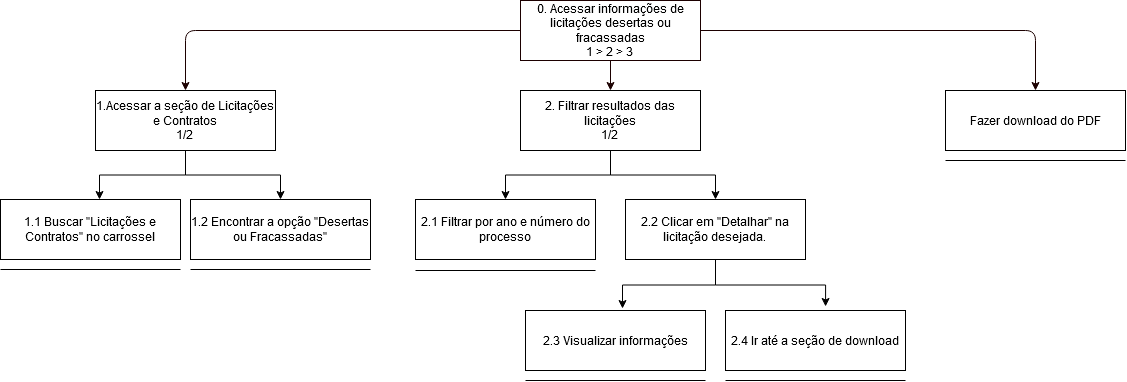

The diagram above was exported from draw.io. Its source (the exported page's mxGraphModel, read from the mxfile embedded in the PNG):
<mxGraphModel dx="2284" dy="773" grid="1" gridSize="10" guides="1" tooltips="1" connect="1" arrows="1" fold="1" page="1" pageScale="1" pageWidth="850" pageHeight="1100" math="0" shadow="0">
  <root>
    <mxCell id="0" />
    <mxCell id="1" parent="0" />
    <mxCell id="2" value="&lt;div&gt;0. Acessar informações de licitações desertas ou fracassadas&lt;/div&gt;&lt;div&gt;1 &amp;gt; 2 &amp;gt; 3&lt;br&gt;&lt;/div&gt;" style="rounded=0;whiteSpace=wrap;html=1;align=center;fillColor=none;strokeColor=#1C0000;" parent="1" vertex="1">
      <mxGeometry x="335" y="50" width="180" height="60" as="geometry" />
    </mxCell>
    <mxCell id="XGlTkWnCYmpcpG0SCCWp-10" style="edgeStyle=orthogonalEdgeStyle;rounded=0;orthogonalLoop=1;jettySize=auto;html=1;exitX=0.5;exitY=1;exitDx=0;exitDy=0;" edge="1" parent="1" source="3" target="XGlTkWnCYmpcpG0SCCWp-9">
      <mxGeometry relative="1" as="geometry" />
    </mxCell>
    <mxCell id="3" value="&lt;div&gt;1.Acessar a seção de Licitações e Contratos&lt;/div&gt;&lt;div&gt;1/2&lt;br&gt;&lt;/div&gt;" style="rounded=0;whiteSpace=wrap;html=1;align=center;fillColor=none;strokeColor=default;" parent="1" vertex="1">
      <mxGeometry x="-90" y="140" width="180" height="60" as="geometry" />
    </mxCell>
    <mxCell id="XGlTkWnCYmpcpG0SCCWp-16" style="edgeStyle=orthogonalEdgeStyle;rounded=0;orthogonalLoop=1;jettySize=auto;html=1;exitX=0.5;exitY=1;exitDx=0;exitDy=0;entryX=0.5;entryY=0;entryDx=0;entryDy=0;" edge="1" parent="1" source="4" target="XGlTkWnCYmpcpG0SCCWp-15">
      <mxGeometry relative="1" as="geometry" />
    </mxCell>
    <mxCell id="XGlTkWnCYmpcpG0SCCWp-17" style="edgeStyle=orthogonalEdgeStyle;rounded=0;orthogonalLoop=1;jettySize=auto;html=1;exitX=0.5;exitY=1;exitDx=0;exitDy=0;entryX=0.5;entryY=0;entryDx=0;entryDy=0;" edge="1" parent="1" source="4" target="XGlTkWnCYmpcpG0SCCWp-14">
      <mxGeometry relative="1" as="geometry" />
    </mxCell>
    <mxCell id="4" value="&lt;div&gt;2. Filtrar resultados das licitações&lt;/div&gt;&lt;div&gt;1/2&lt;br&gt;&lt;/div&gt;" style="rounded=0;whiteSpace=wrap;html=1;align=center;fillColor=none;strokeColor=default;" parent="1" vertex="1">
      <mxGeometry x="335" y="140" width="180" height="60" as="geometry" />
    </mxCell>
    <mxCell id="5" value="Fazer download do PDF" style="rounded=0;whiteSpace=wrap;html=1;align=center;fillColor=none;strokeColor=default;" parent="1" vertex="1">
      <mxGeometry x="760" y="140" width="180" height="60" as="geometry" />
    </mxCell>
    <mxCell id="6" style="edgeStyle=orthogonalEdgeStyle;rounded=1;strokeColor=#1C0000;" parent="1" source="2" target="3" edge="1">
      <mxGeometry relative="1" as="geometry" />
    </mxCell>
    <mxCell id="7" style="edgeStyle=orthogonalEdgeStyle;rounded=1;strokeColor=#1C0000;" parent="1" source="2" target="4" edge="1">
      <mxGeometry relative="1" as="geometry" />
    </mxCell>
    <mxCell id="8" style="edgeStyle=orthogonalEdgeStyle;rounded=1;strokeColor=#1C0000;" parent="1" source="2" target="5" edge="1">
      <mxGeometry relative="1" as="geometry" />
    </mxCell>
    <mxCell id="XGlTkWnCYmpcpG0SCCWp-8" value="&lt;div&gt;1.1 Buscar &quot;Licitações e Contratos&quot; no carrossel&lt;br&gt;&lt;/div&gt;" style="rounded=0;whiteSpace=wrap;html=1;align=center;fillColor=none;strokeColor=default;" vertex="1" parent="1">
      <mxGeometry x="-185" y="249" width="180" height="60" as="geometry" />
    </mxCell>
    <mxCell id="XGlTkWnCYmpcpG0SCCWp-9" value="&lt;div&gt;1.2 Encontrar a opção &quot;Desertas ou Fracassadas&quot;&lt;br&gt;&lt;/div&gt;" style="rounded=0;whiteSpace=wrap;html=1;align=center;fillColor=none;strokeColor=default;" vertex="1" parent="1">
      <mxGeometry x="5" y="249" width="180" height="60" as="geometry" />
    </mxCell>
    <mxCell id="XGlTkWnCYmpcpG0SCCWp-11" style="edgeStyle=orthogonalEdgeStyle;rounded=0;orthogonalLoop=1;jettySize=auto;html=1;exitX=0.5;exitY=1;exitDx=0;exitDy=0;entryX=0.55;entryY=0;entryDx=0;entryDy=0;entryPerimeter=0;" edge="1" parent="1" source="3" target="XGlTkWnCYmpcpG0SCCWp-8">
      <mxGeometry relative="1" as="geometry" />
    </mxCell>
    <mxCell id="XGlTkWnCYmpcpG0SCCWp-12" value="" style="endArrow=none;html=1;rounded=0;" edge="1" parent="1">
      <mxGeometry width="50" height="50" relative="1" as="geometry">
        <mxPoint x="-185" y="319" as="sourcePoint" />
        <mxPoint x="-5" y="319" as="targetPoint" />
      </mxGeometry>
    </mxCell>
    <mxCell id="XGlTkWnCYmpcpG0SCCWp-13" value="" style="endArrow=none;html=1;rounded=0;" edge="1" parent="1">
      <mxGeometry width="50" height="50" relative="1" as="geometry">
        <mxPoint x="5" y="319" as="sourcePoint" />
        <mxPoint x="185" y="319" as="targetPoint" />
      </mxGeometry>
    </mxCell>
    <mxCell id="XGlTkWnCYmpcpG0SCCWp-14" value="&lt;div&gt;2.1 Filtrar por ano e número do processo&lt;br&gt;&lt;/div&gt;" style="rounded=0;whiteSpace=wrap;html=1;align=center;fillColor=none;strokeColor=default;" vertex="1" parent="1">
      <mxGeometry x="230" y="249" width="180" height="60" as="geometry" />
    </mxCell>
    <mxCell id="XGlTkWnCYmpcpG0SCCWp-15" value="&lt;div&gt;2.2 Clicar em &quot;Detalhar&quot; na licitação desejada.&lt;br&gt;&lt;/div&gt;" style="rounded=0;whiteSpace=wrap;html=1;align=center;fillColor=none;strokeColor=default;" vertex="1" parent="1">
      <mxGeometry x="440" y="249" width="180" height="60" as="geometry" />
    </mxCell>
    <mxCell id="XGlTkWnCYmpcpG0SCCWp-18" value="" style="endArrow=none;html=1;rounded=0;" edge="1" parent="1">
      <mxGeometry width="50" height="50" relative="1" as="geometry">
        <mxPoint x="230" y="320" as="sourcePoint" />
        <mxPoint x="410" y="320" as="targetPoint" />
      </mxGeometry>
    </mxCell>
    <mxCell id="XGlTkWnCYmpcpG0SCCWp-20" value="2.3 Visualizar informações" style="rounded=0;whiteSpace=wrap;html=1;align=center;fillColor=none;strokeColor=default;" vertex="1" parent="1">
      <mxGeometry x="340" y="360" width="180" height="60" as="geometry" />
    </mxCell>
    <mxCell id="XGlTkWnCYmpcpG0SCCWp-21" value="2.4 Ir até a seção de download" style="rounded=0;whiteSpace=wrap;html=1;align=center;fillColor=none;strokeColor=default;" vertex="1" parent="1">
      <mxGeometry x="540" y="360" width="180" height="60" as="geometry" />
    </mxCell>
    <mxCell id="XGlTkWnCYmpcpG0SCCWp-22" style="edgeStyle=orthogonalEdgeStyle;rounded=0;orthogonalLoop=1;jettySize=auto;html=1;exitX=0.5;exitY=1;exitDx=0;exitDy=0;entryX=0.539;entryY=-0.033;entryDx=0;entryDy=0;entryPerimeter=0;" edge="1" parent="1" source="XGlTkWnCYmpcpG0SCCWp-15" target="XGlTkWnCYmpcpG0SCCWp-20">
      <mxGeometry relative="1" as="geometry" />
    </mxCell>
    <mxCell id="XGlTkWnCYmpcpG0SCCWp-23" style="edgeStyle=orthogonalEdgeStyle;rounded=0;orthogonalLoop=1;jettySize=auto;html=1;exitX=0.5;exitY=1;exitDx=0;exitDy=0;entryX=0.556;entryY=-0.067;entryDx=0;entryDy=0;entryPerimeter=0;" edge="1" parent="1" source="XGlTkWnCYmpcpG0SCCWp-15" target="XGlTkWnCYmpcpG0SCCWp-21">
      <mxGeometry relative="1" as="geometry" />
    </mxCell>
    <mxCell id="XGlTkWnCYmpcpG0SCCWp-24" value="" style="endArrow=none;html=1;rounded=0;" edge="1" parent="1">
      <mxGeometry width="50" height="50" relative="1" as="geometry">
        <mxPoint x="340" y="430" as="sourcePoint" />
        <mxPoint x="520" y="430" as="targetPoint" />
      </mxGeometry>
    </mxCell>
    <mxCell id="XGlTkWnCYmpcpG0SCCWp-25" value="" style="endArrow=none;html=1;rounded=0;" edge="1" parent="1">
      <mxGeometry width="50" height="50" relative="1" as="geometry">
        <mxPoint x="540" y="430" as="sourcePoint" />
        <mxPoint x="720" y="430" as="targetPoint" />
      </mxGeometry>
    </mxCell>
    <mxCell id="XGlTkWnCYmpcpG0SCCWp-26" value="" style="endArrow=none;html=1;rounded=0;" edge="1" parent="1">
      <mxGeometry width="50" height="50" relative="1" as="geometry">
        <mxPoint x="760" y="210" as="sourcePoint" />
        <mxPoint x="940" y="210" as="targetPoint" />
      </mxGeometry>
    </mxCell>
  </root>
</mxGraphModel>